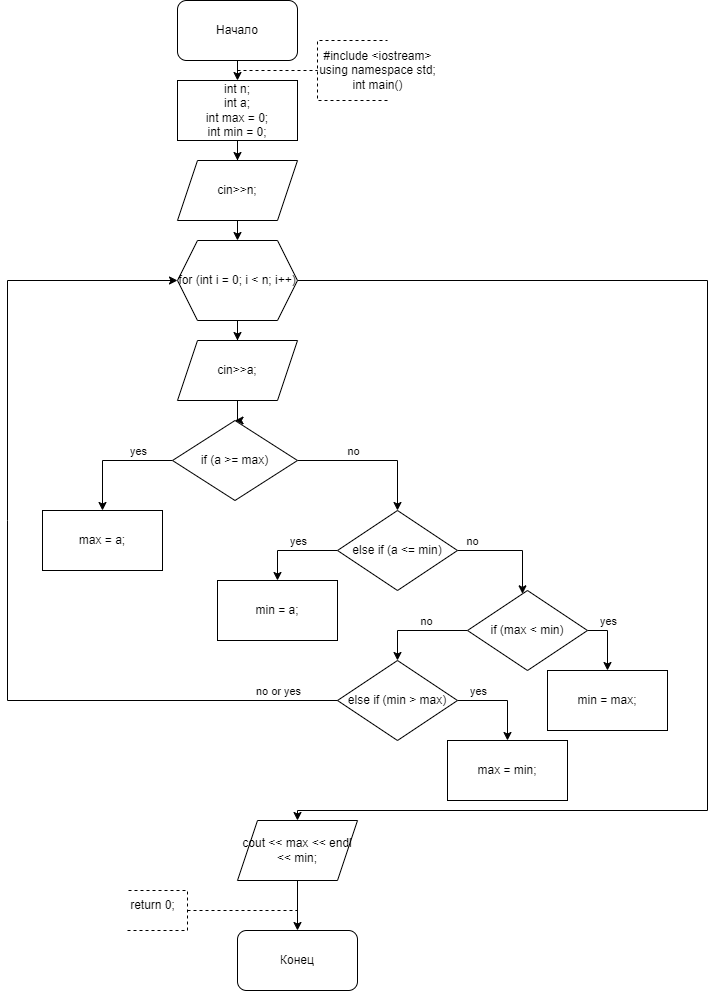

The diagram above was exported from draw.io. Its source (the exported page's mxGraphModel, read from the mxfile embedded in the PNG):
<mxGraphModel dx="1050" dy="522" grid="1" gridSize="10" guides="1" tooltips="1" connect="1" arrows="1" fold="1" page="1" pageScale="1" pageWidth="827" pageHeight="1169" math="0" shadow="0">
  <root>
    <mxCell id="WIyWlLk6GJQsqaUBKTNV-0" />
    <mxCell id="WIyWlLk6GJQsqaUBKTNV-1" parent="WIyWlLk6GJQsqaUBKTNV-0" />
    <mxCell id="bIyYS22T1Hng_MDaUYKB-0" value="Начало" style="rounded=1;whiteSpace=wrap;html=1;" parent="WIyWlLk6GJQsqaUBKTNV-1" vertex="1">
      <mxGeometry x="360" y="30" width="120" height="60" as="geometry" />
    </mxCell>
    <mxCell id="bIyYS22T1Hng_MDaUYKB-2" value="" style="endArrow=classic;html=1;rounded=0;exitX=0.5;exitY=1;exitDx=0;exitDy=0;entryX=0.5;entryY=0;entryDx=0;entryDy=0;" parent="WIyWlLk6GJQsqaUBKTNV-1" source="bIyYS22T1Hng_MDaUYKB-0" edge="1">
      <mxGeometry width="50" height="50" relative="1" as="geometry">
        <mxPoint x="390" y="200" as="sourcePoint" />
        <mxPoint x="420" y="110" as="targetPoint" />
      </mxGeometry>
    </mxCell>
    <mxCell id="bIyYS22T1Hng_MDaUYKB-3" value="" style="endArrow=none;dashed=1;html=1;rounded=0;" parent="WIyWlLk6GJQsqaUBKTNV-1" edge="1">
      <mxGeometry width="50" height="50" relative="1" as="geometry">
        <mxPoint x="420" y="100" as="sourcePoint" />
        <mxPoint x="500" y="100" as="targetPoint" />
      </mxGeometry>
    </mxCell>
    <mxCell id="bIyYS22T1Hng_MDaUYKB-4" value="" style="endArrow=none;dashed=1;html=1;rounded=0;" parent="WIyWlLk6GJQsqaUBKTNV-1" edge="1">
      <mxGeometry width="50" height="50" relative="1" as="geometry">
        <mxPoint x="570" y="130" as="sourcePoint" />
        <mxPoint x="570" y="70" as="targetPoint" />
        <Array as="points">
          <mxPoint x="500" y="130" />
          <mxPoint x="500" y="100" />
          <mxPoint x="500" y="70" />
        </Array>
      </mxGeometry>
    </mxCell>
    <mxCell id="bIyYS22T1Hng_MDaUYKB-5" value="&lt;div&gt;#include &amp;lt;iostream&amp;gt;&lt;/div&gt;&lt;div&gt;using namespace std;&lt;/div&gt;&lt;div&gt;int main()&lt;/div&gt;" style="text;html=1;align=center;verticalAlign=middle;resizable=0;points=[];autosize=1;strokeColor=none;fillColor=none;" parent="WIyWlLk6GJQsqaUBKTNV-1" vertex="1">
      <mxGeometry x="490" y="70" width="140" height="60" as="geometry" />
    </mxCell>
    <mxCell id="bIyYS22T1Hng_MDaUYKB-34" value="" style="edgeStyle=orthogonalEdgeStyle;rounded=0;orthogonalLoop=1;jettySize=auto;html=1;exitX=1;exitY=0.5;exitDx=0;exitDy=0;" parent="WIyWlLk6GJQsqaUBKTNV-1" target="bIyYS22T1Hng_MDaUYKB-33" edge="1">
      <mxGeometry relative="1" as="geometry">
        <Array as="points">
          <mxPoint x="600" y="670" />
          <mxPoint x="600" y="800" />
          <mxPoint x="520" y="800" />
        </Array>
        <mxPoint x="580" y="670" as="sourcePoint" />
      </mxGeometry>
    </mxCell>
    <mxCell id="bIyYS22T1Hng_MDaUYKB-40" value="" style="endArrow=classic;html=1;rounded=0;exitX=1;exitY=0.5;exitDx=0;exitDy=0;" parent="WIyWlLk6GJQsqaUBKTNV-1" target="bIyYS22T1Hng_MDaUYKB-41" edge="1">
      <mxGeometry width="50" height="50" relative="1" as="geometry">
        <mxPoint x="580" y="940" as="sourcePoint" />
        <mxPoint x="630" y="1052.6666937934028" as="targetPoint" />
        <Array as="points">
          <mxPoint x="640" y="940" />
          <mxPoint x="640" y="1030" />
          <mxPoint x="640" y="1070" />
          <mxPoint x="520" y="1070" />
        </Array>
      </mxGeometry>
    </mxCell>
    <mxCell id="bIyYS22T1Hng_MDaUYKB-46" value="Конец" style="rounded=1;whiteSpace=wrap;html=1;" parent="WIyWlLk6GJQsqaUBKTNV-1" vertex="1">
      <mxGeometry x="420" y="960" width="120" height="60" as="geometry" />
    </mxCell>
    <mxCell id="bIyYS22T1Hng_MDaUYKB-47" value="" style="endArrow=none;dashed=1;html=1;rounded=0;" parent="WIyWlLk6GJQsqaUBKTNV-1" edge="1">
      <mxGeometry width="50" height="50" relative="1" as="geometry">
        <mxPoint x="370" y="940" as="sourcePoint" />
        <mxPoint x="480" y="940" as="targetPoint" />
      </mxGeometry>
    </mxCell>
    <mxCell id="bIyYS22T1Hng_MDaUYKB-48" value="" style="endArrow=none;dashed=1;html=1;rounded=0;" parent="WIyWlLk6GJQsqaUBKTNV-1" edge="1">
      <mxGeometry width="50" height="50" relative="1" as="geometry">
        <mxPoint x="310" y="960" as="sourcePoint" />
        <mxPoint x="310" y="920" as="targetPoint" />
        <Array as="points">
          <mxPoint x="370" y="960" />
          <mxPoint x="370" y="930" />
          <mxPoint x="370" y="920" />
        </Array>
      </mxGeometry>
    </mxCell>
    <mxCell id="bIyYS22T1Hng_MDaUYKB-50" value="return 0;" style="text;html=1;align=center;verticalAlign=middle;resizable=0;points=[];autosize=1;strokeColor=none;fillColor=none;" parent="WIyWlLk6GJQsqaUBKTNV-1" vertex="1">
      <mxGeometry x="300" y="920" width="70" height="30" as="geometry" />
    </mxCell>
    <mxCell id="GtXVGuT-13B5AsF0dzHZ-2" value="" style="edgeStyle=orthogonalEdgeStyle;rounded=0;orthogonalLoop=1;jettySize=auto;html=1;" edge="1" parent="WIyWlLk6GJQsqaUBKTNV-1" source="GtXVGuT-13B5AsF0dzHZ-0" target="GtXVGuT-13B5AsF0dzHZ-1">
      <mxGeometry relative="1" as="geometry" />
    </mxCell>
    <mxCell id="GtXVGuT-13B5AsF0dzHZ-0" value="int n;&lt;br&gt;&lt;div&gt;int a;&lt;/div&gt;&lt;div&gt;int max = 0;&lt;/div&gt;&lt;div&gt;int min = 0;&lt;/div&gt;" style="rounded=0;whiteSpace=wrap;html=1;" vertex="1" parent="WIyWlLk6GJQsqaUBKTNV-1">
      <mxGeometry x="360" y="110" width="120" height="60" as="geometry" />
    </mxCell>
    <mxCell id="GtXVGuT-13B5AsF0dzHZ-42" value="" style="edgeStyle=orthogonalEdgeStyle;rounded=0;orthogonalLoop=1;jettySize=auto;html=1;" edge="1" parent="WIyWlLk6GJQsqaUBKTNV-1" source="GtXVGuT-13B5AsF0dzHZ-1">
      <mxGeometry relative="1" as="geometry">
        <mxPoint x="420" y="270" as="targetPoint" />
      </mxGeometry>
    </mxCell>
    <mxCell id="GtXVGuT-13B5AsF0dzHZ-1" value="cin&amp;gt;&amp;gt;n;" style="shape=parallelogram;perimeter=parallelogramPerimeter;whiteSpace=wrap;html=1;fixedSize=1;rounded=0;" vertex="1" parent="WIyWlLk6GJQsqaUBKTNV-1">
      <mxGeometry x="360" y="190" width="120" height="60" as="geometry" />
    </mxCell>
    <mxCell id="GtXVGuT-13B5AsF0dzHZ-34" value="" style="edgeStyle=orthogonalEdgeStyle;rounded=0;orthogonalLoop=1;jettySize=auto;html=1;entryX=0.5;entryY=0;entryDx=0;entryDy=0;" edge="1" parent="WIyWlLk6GJQsqaUBKTNV-1" target="GtXVGuT-13B5AsF0dzHZ-33">
      <mxGeometry relative="1" as="geometry">
        <mxPoint x="480" y="570" as="sourcePoint" />
        <Array as="points">
          <mxPoint x="580" y="570" />
          <mxPoint x="580" y="970" />
          <mxPoint x="420" y="970" />
        </Array>
      </mxGeometry>
    </mxCell>
    <mxCell id="GtXVGuT-13B5AsF0dzHZ-55" value="" style="edgeStyle=orthogonalEdgeStyle;rounded=0;orthogonalLoop=1;jettySize=auto;html=1;" edge="1" parent="WIyWlLk6GJQsqaUBKTNV-1" source="GtXVGuT-13B5AsF0dzHZ-53" target="GtXVGuT-13B5AsF0dzHZ-54">
      <mxGeometry relative="1" as="geometry" />
    </mxCell>
    <mxCell id="GtXVGuT-13B5AsF0dzHZ-82" value="" style="edgeStyle=orthogonalEdgeStyle;rounded=0;orthogonalLoop=1;jettySize=auto;html=1;entryX=0.5;entryY=0;entryDx=0;entryDy=0;" edge="1" parent="WIyWlLk6GJQsqaUBKTNV-1" source="GtXVGuT-13B5AsF0dzHZ-53" target="GtXVGuT-13B5AsF0dzHZ-81">
      <mxGeometry relative="1" as="geometry">
        <Array as="points">
          <mxPoint x="890" y="310" />
          <mxPoint x="890" y="840" />
          <mxPoint x="480" y="840" />
        </Array>
      </mxGeometry>
    </mxCell>
    <mxCell id="GtXVGuT-13B5AsF0dzHZ-53" value="for (int i = 0; i &amp;lt; n; i++)" style="shape=hexagon;perimeter=hexagonPerimeter2;whiteSpace=wrap;html=1;fixedSize=1;" vertex="1" parent="WIyWlLk6GJQsqaUBKTNV-1">
      <mxGeometry x="360" y="270" width="120" height="80" as="geometry" />
    </mxCell>
    <mxCell id="GtXVGuT-13B5AsF0dzHZ-57" value="" style="edgeStyle=orthogonalEdgeStyle;rounded=0;orthogonalLoop=1;jettySize=auto;html=1;" edge="1" parent="WIyWlLk6GJQsqaUBKTNV-1" source="GtXVGuT-13B5AsF0dzHZ-54" target="GtXVGuT-13B5AsF0dzHZ-56">
      <mxGeometry relative="1" as="geometry" />
    </mxCell>
    <mxCell id="GtXVGuT-13B5AsF0dzHZ-54" value="cin&amp;gt;&amp;gt;a;" style="shape=parallelogram;perimeter=parallelogramPerimeter;whiteSpace=wrap;html=1;fixedSize=1;" vertex="1" parent="WIyWlLk6GJQsqaUBKTNV-1">
      <mxGeometry x="360" y="370" width="120" height="60" as="geometry" />
    </mxCell>
    <mxCell id="GtXVGuT-13B5AsF0dzHZ-59" value="" style="edgeStyle=orthogonalEdgeStyle;rounded=0;orthogonalLoop=1;jettySize=auto;html=1;" edge="1" parent="WIyWlLk6GJQsqaUBKTNV-1" source="GtXVGuT-13B5AsF0dzHZ-56" target="GtXVGuT-13B5AsF0dzHZ-58">
      <mxGeometry relative="1" as="geometry" />
    </mxCell>
    <mxCell id="GtXVGuT-13B5AsF0dzHZ-62" value="yes" style="edgeLabel;html=1;align=center;verticalAlign=middle;resizable=0;points=[];" vertex="1" connectable="0" parent="GtXVGuT-13B5AsF0dzHZ-59">
      <mxGeometry x="-0.4933" y="3" relative="1" as="geometry">
        <mxPoint x="-5" y="-13" as="offset" />
      </mxGeometry>
    </mxCell>
    <mxCell id="GtXVGuT-13B5AsF0dzHZ-61" value="" style="edgeStyle=orthogonalEdgeStyle;rounded=0;orthogonalLoop=1;jettySize=auto;html=1;" edge="1" parent="WIyWlLk6GJQsqaUBKTNV-1" source="GtXVGuT-13B5AsF0dzHZ-56" target="GtXVGuT-13B5AsF0dzHZ-60">
      <mxGeometry relative="1" as="geometry" />
    </mxCell>
    <mxCell id="GtXVGuT-13B5AsF0dzHZ-63" value="no" style="edgeLabel;html=1;align=center;verticalAlign=middle;resizable=0;points=[];" vertex="1" connectable="0" parent="GtXVGuT-13B5AsF0dzHZ-61">
      <mxGeometry x="-0.272" relative="1" as="geometry">
        <mxPoint y="-10" as="offset" />
      </mxGeometry>
    </mxCell>
    <mxCell id="GtXVGuT-13B5AsF0dzHZ-56" value="if (a &amp;gt;= max)" style="rhombus;whiteSpace=wrap;html=1;" vertex="1" parent="WIyWlLk6GJQsqaUBKTNV-1">
      <mxGeometry x="355" y="450" width="125" height="80" as="geometry" />
    </mxCell>
    <mxCell id="GtXVGuT-13B5AsF0dzHZ-58" value="max = a;" style="whiteSpace=wrap;html=1;" vertex="1" parent="WIyWlLk6GJQsqaUBKTNV-1">
      <mxGeometry x="225" y="540" width="120" height="60" as="geometry" />
    </mxCell>
    <mxCell id="GtXVGuT-13B5AsF0dzHZ-65" value="" style="edgeStyle=orthogonalEdgeStyle;rounded=0;orthogonalLoop=1;jettySize=auto;html=1;" edge="1" parent="WIyWlLk6GJQsqaUBKTNV-1" source="GtXVGuT-13B5AsF0dzHZ-60" target="GtXVGuT-13B5AsF0dzHZ-64">
      <mxGeometry relative="1" as="geometry">
        <Array as="points">
          <mxPoint x="460" y="580" />
        </Array>
      </mxGeometry>
    </mxCell>
    <mxCell id="GtXVGuT-13B5AsF0dzHZ-79" value="yes" style="edgeLabel;html=1;align=center;verticalAlign=middle;resizable=0;points=[];" vertex="1" connectable="0" parent="GtXVGuT-13B5AsF0dzHZ-65">
      <mxGeometry x="-0.2444" y="-2" relative="1" as="geometry">
        <mxPoint x="-6" y="-8" as="offset" />
      </mxGeometry>
    </mxCell>
    <mxCell id="GtXVGuT-13B5AsF0dzHZ-67" value="" style="edgeStyle=orthogonalEdgeStyle;rounded=0;orthogonalLoop=1;jettySize=auto;html=1;" edge="1" parent="WIyWlLk6GJQsqaUBKTNV-1" source="GtXVGuT-13B5AsF0dzHZ-60" target="GtXVGuT-13B5AsF0dzHZ-66">
      <mxGeometry relative="1" as="geometry">
        <Array as="points">
          <mxPoint x="705" y="580" />
        </Array>
      </mxGeometry>
    </mxCell>
    <mxCell id="GtXVGuT-13B5AsF0dzHZ-80" value="no" style="edgeLabel;html=1;align=center;verticalAlign=middle;resizable=0;points=[];" vertex="1" connectable="0" parent="GtXVGuT-13B5AsF0dzHZ-67">
      <mxGeometry x="-0.7415" relative="1" as="geometry">
        <mxPoint y="-10" as="offset" />
      </mxGeometry>
    </mxCell>
    <mxCell id="GtXVGuT-13B5AsF0dzHZ-60" value="else if (a &amp;lt;= min)" style="rhombus;whiteSpace=wrap;html=1;" vertex="1" parent="WIyWlLk6GJQsqaUBKTNV-1">
      <mxGeometry x="520" y="540" width="120" height="80" as="geometry" />
    </mxCell>
    <mxCell id="GtXVGuT-13B5AsF0dzHZ-64" value="min = a;" style="whiteSpace=wrap;html=1;" vertex="1" parent="WIyWlLk6GJQsqaUBKTNV-1">
      <mxGeometry x="400" y="610" width="120" height="60" as="geometry" />
    </mxCell>
    <mxCell id="GtXVGuT-13B5AsF0dzHZ-69" value="" style="edgeStyle=orthogonalEdgeStyle;rounded=0;orthogonalLoop=1;jettySize=auto;html=1;" edge="1" parent="WIyWlLk6GJQsqaUBKTNV-1" source="GtXVGuT-13B5AsF0dzHZ-66" target="GtXVGuT-13B5AsF0dzHZ-68">
      <mxGeometry relative="1" as="geometry">
        <Array as="points">
          <mxPoint x="790" y="660" />
        </Array>
      </mxGeometry>
    </mxCell>
    <mxCell id="GtXVGuT-13B5AsF0dzHZ-77" value="yes" style="edgeLabel;html=1;align=center;verticalAlign=middle;resizable=0;points=[];" vertex="1" connectable="0" parent="GtXVGuT-13B5AsF0dzHZ-69">
      <mxGeometry x="-0.4" y="2" relative="1" as="geometry">
        <mxPoint x="2" y="-8" as="offset" />
      </mxGeometry>
    </mxCell>
    <mxCell id="GtXVGuT-13B5AsF0dzHZ-71" value="" style="edgeStyle=orthogonalEdgeStyle;rounded=0;orthogonalLoop=1;jettySize=auto;html=1;entryX=0.5;entryY=0;entryDx=0;entryDy=0;" edge="1" parent="WIyWlLk6GJQsqaUBKTNV-1" source="GtXVGuT-13B5AsF0dzHZ-66" target="GtXVGuT-13B5AsF0dzHZ-70">
      <mxGeometry relative="1" as="geometry">
        <Array as="points">
          <mxPoint x="580" y="660" />
        </Array>
      </mxGeometry>
    </mxCell>
    <mxCell id="GtXVGuT-13B5AsF0dzHZ-78" value="no" style="edgeLabel;html=1;align=center;verticalAlign=middle;resizable=0;points=[];" vertex="1" connectable="0" parent="GtXVGuT-13B5AsF0dzHZ-71">
      <mxGeometry x="-0.16" relative="1" as="geometry">
        <mxPoint y="-10" as="offset" />
      </mxGeometry>
    </mxCell>
    <mxCell id="GtXVGuT-13B5AsF0dzHZ-66" value="if (max &amp;lt; min)" style="rhombus;whiteSpace=wrap;html=1;" vertex="1" parent="WIyWlLk6GJQsqaUBKTNV-1">
      <mxGeometry x="650" y="620" width="120" height="80" as="geometry" />
    </mxCell>
    <mxCell id="GtXVGuT-13B5AsF0dzHZ-68" value="min = max;" style="whiteSpace=wrap;html=1;" vertex="1" parent="WIyWlLk6GJQsqaUBKTNV-1">
      <mxGeometry x="730" y="700" width="120" height="60" as="geometry" />
    </mxCell>
    <mxCell id="GtXVGuT-13B5AsF0dzHZ-73" value="" style="edgeStyle=orthogonalEdgeStyle;rounded=0;orthogonalLoop=1;jettySize=auto;html=1;" edge="1" parent="WIyWlLk6GJQsqaUBKTNV-1" source="GtXVGuT-13B5AsF0dzHZ-70" target="GtXVGuT-13B5AsF0dzHZ-72">
      <mxGeometry relative="1" as="geometry">
        <Array as="points">
          <mxPoint x="690" y="730" />
        </Array>
      </mxGeometry>
    </mxCell>
    <mxCell id="GtXVGuT-13B5AsF0dzHZ-76" value="yes" style="edgeLabel;html=1;align=center;verticalAlign=middle;resizable=0;points=[];" vertex="1" connectable="0" parent="GtXVGuT-13B5AsF0dzHZ-73">
      <mxGeometry x="-0.6667" y="-2" relative="1" as="geometry">
        <mxPoint x="5" y="-12" as="offset" />
      </mxGeometry>
    </mxCell>
    <mxCell id="GtXVGuT-13B5AsF0dzHZ-70" value="else if (min &amp;gt; max)" style="rhombus;whiteSpace=wrap;html=1;" vertex="1" parent="WIyWlLk6GJQsqaUBKTNV-1">
      <mxGeometry x="520" y="690" width="120" height="80" as="geometry" />
    </mxCell>
    <mxCell id="GtXVGuT-13B5AsF0dzHZ-72" value="max = min;" style="whiteSpace=wrap;html=1;" vertex="1" parent="WIyWlLk6GJQsqaUBKTNV-1">
      <mxGeometry x="630" y="770" width="120" height="60" as="geometry" />
    </mxCell>
    <mxCell id="GtXVGuT-13B5AsF0dzHZ-74" value="" style="endArrow=classic;html=1;rounded=0;exitX=0;exitY=0.5;exitDx=0;exitDy=0;entryX=0;entryY=0.5;entryDx=0;entryDy=0;" edge="1" parent="WIyWlLk6GJQsqaUBKTNV-1" source="GtXVGuT-13B5AsF0dzHZ-70" target="GtXVGuT-13B5AsF0dzHZ-53">
      <mxGeometry width="50" height="50" relative="1" as="geometry">
        <mxPoint x="410" y="780" as="sourcePoint" />
        <mxPoint x="170" y="650" as="targetPoint" />
        <Array as="points">
          <mxPoint x="190" y="730" />
          <mxPoint x="190" y="550" />
          <mxPoint x="190" y="310" />
        </Array>
      </mxGeometry>
    </mxCell>
    <mxCell id="GtXVGuT-13B5AsF0dzHZ-75" value="no or yes" style="edgeLabel;html=1;align=center;verticalAlign=middle;resizable=0;points=[];" vertex="1" connectable="0" parent="GtXVGuT-13B5AsF0dzHZ-74">
      <mxGeometry x="-0.8587" relative="1" as="geometry">
        <mxPoint x="5" y="-10" as="offset" />
      </mxGeometry>
    </mxCell>
    <mxCell id="GtXVGuT-13B5AsF0dzHZ-81" value="cout &amp;lt;&amp;lt; max &amp;lt;&amp;lt; endl &amp;lt;&amp;lt; min;" style="shape=parallelogram;perimeter=parallelogramPerimeter;whiteSpace=wrap;html=1;fixedSize=1;" vertex="1" parent="WIyWlLk6GJQsqaUBKTNV-1">
      <mxGeometry x="420" y="850" width="120" height="60" as="geometry" />
    </mxCell>
    <mxCell id="GtXVGuT-13B5AsF0dzHZ-83" value="" style="endArrow=classic;html=1;rounded=0;exitX=0.5;exitY=1;exitDx=0;exitDy=0;entryX=0.5;entryY=0;entryDx=0;entryDy=0;" edge="1" parent="WIyWlLk6GJQsqaUBKTNV-1" source="GtXVGuT-13B5AsF0dzHZ-81" target="bIyYS22T1Hng_MDaUYKB-46">
      <mxGeometry width="50" height="50" relative="1" as="geometry">
        <mxPoint x="410" y="860" as="sourcePoint" />
        <mxPoint x="460" y="810" as="targetPoint" />
      </mxGeometry>
    </mxCell>
  </root>
</mxGraphModel>